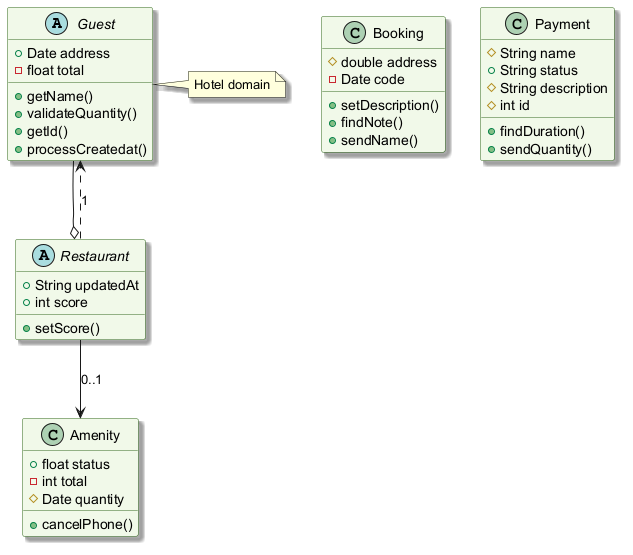

The diagram above was rendered by PlantUML. Its source (embedded in the PNG):
@startuml
skinparam backgroundColor #FFFFFF
skinparam classBackgroundColor #F1F8E9
skinparam classBorderColor #33691E
skinparam shadowing true
abstract class Guest {
  +Date address
  -float total
  +getName()
  +validateQuantity()
  +getId()
  +processCreatedat()
}
class Amenity {
  +float status
  -int total
  #Date quantity
  +cancelPhone()
}
class Booking {
  #double address
  -Date code
  +setDescription()
  +findNote()
  +sendName()
}
class Payment {
  #String name
  +String status
  #String description
  #int id
  +findDuration()
  +sendQuantity()
}
abstract class Restaurant {
  +String updatedAt
  +int score
  +setScore()
}
Restaurant --> Amenity : "0..1"
Restaurant ..> Guest : "1"
Guest --o Restaurant
note right of Guest : Hotel domain
@enduml